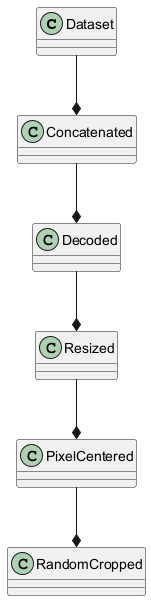

The diagram above was rendered by PlantUML. Its source (embedded in the PNG):
@startuml
class Dataset
class Concatenated
class Decoded
class Resized
class PixelCentered
class RandomCropped

Dataset --* Concatenated
Concatenated --* Decoded
Decoded --* Resized
Resized --* PixelCentered
PixelCentered --* RandomCropped
@enduml